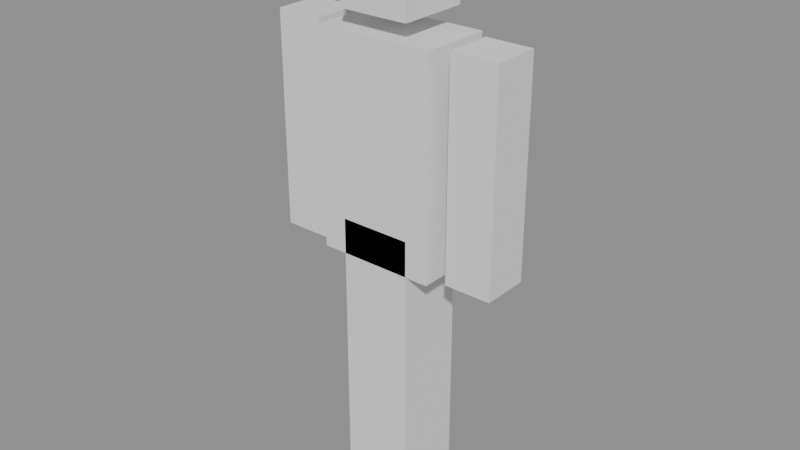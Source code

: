 # Source: blocking.blend  (saved by Blender 5.0.119; exported with 4.5.12 LTS)
import bpy
from mathutils import Matrix  # noqa: F401  (used for matrix-valued properties, if any)

bpy.ops.wm.read_factory_settings(use_empty=True)
scene = bpy.context.scene
scene.name = 'Scene'

# ---- meshes
me_cube = bpy.data.meshes.new('Cube')
me_cube.from_pydata([(-1.0, -1.0, -1.0), (-1.0, -1.0, 1.0), (-1.0, 1.0, -1.0), (-1.0, 1.0, 1.0), (1.0, -1.0, -1.0), (1.0, -1.0, 1.0), (1.0, 1.0, -1.0), (1.0, 1.0, 1.0)], [], [(0, 1, 3, 2), (2, 3, 7, 6), (6, 7, 5, 4), (4, 5, 1, 0), (2, 6, 4, 0), (7, 3, 1, 5)])
_uv = me_cube.uv_layers.new(name='UVMap')
_uv.uv.foreach_set('vector', [0.375, 0.0, 0.625, 0.0, 0.625, 0.25, 0.375, 0.25, 0.375, 0.25, 0.625, 0.25, 0.625, 0.5, 0.375, 0.5, 0.375, 0.5, 0.625, 0.5, 0.625, 0.75, 0.375, 0.75, 0.375, 0.75, 0.625, 0.75, 0.625, 1.0, 0.375, 1.0, 0.125, 0.5, 0.375, 0.5, 0.375, 0.75, 0.125, 0.75, 0.625, 0.5, 0.875, 0.5, 0.875, 0.75, 0.625, 0.75])
me_cube.update()
me_cube_001 = bpy.data.meshes.new('Cube.001')
me_cube_001.from_pydata([(-1.0, -1.0, -1.0), (-1.0, -1.0, 1.0), (-1.0, 1.0, -1.0), (-1.0, 1.0, 1.0), (1.0, -1.0, -1.0), (1.0, -1.0, 1.0), (1.0, 1.0, -1.0), (1.0, 1.0, 1.0)], [], [(0, 1, 3, 2), (2, 3, 7, 6), (6, 7, 5, 4), (4, 5, 1, 0), (2, 6, 4, 0), (7, 3, 1, 5)])
_uv = me_cube_001.uv_layers.new(name='UVMap')
_uv.uv.foreach_set('vector', [0.375, 0.0, 0.625, 0.0, 0.625, 0.25, 0.375, 0.25, 0.375, 0.25, 0.625, 0.25, 0.625, 0.5, 0.375, 0.5, 0.375, 0.5, 0.625, 0.5, 0.625, 0.75, 0.375, 0.75, 0.375, 0.75, 0.625, 0.75, 0.625, 1.0, 0.375, 1.0, 0.125, 0.5, 0.375, 0.5, 0.375, 0.75, 0.125, 0.75, 0.625, 0.5, 0.875, 0.5, 0.875, 0.75, 0.625, 0.75])
me_cube_001.update()
me_cube_002 = bpy.data.meshes.new('Cube.002')
me_cube_002.from_pydata([(-1.0, -1.0, -1.0), (-1.0, -1.0, 1.0), (-1.0, 1.0, -1.0), (-1.0, 1.0, 1.0), (1.0, -1.0, -1.0), (1.0, -1.0, 1.0), (1.0, 1.0, -1.0), (1.0, 1.0, 1.0)], [], [(0, 1, 3, 2), (2, 3, 7, 6), (6, 7, 5, 4), (4, 5, 1, 0), (2, 6, 4, 0), (7, 3, 1, 5)])
_uv = me_cube_002.uv_layers.new(name='UVMap')
_uv.uv.foreach_set('vector', [0.375, 0.0, 0.625, 0.0, 0.625, 0.25, 0.375, 0.25, 0.375, 0.25, 0.625, 0.25, 0.625, 0.5, 0.375, 0.5, 0.375, 0.5, 0.625, 0.5, 0.625, 0.75, 0.375, 0.75, 0.375, 0.75, 0.625, 0.75, 0.625, 1.0, 0.375, 1.0, 0.125, 0.5, 0.375, 0.5, 0.375, 0.75, 0.125, 0.75, 0.625, 0.5, 0.875, 0.5, 0.875, 0.75, 0.625, 0.75])
me_cube_002.update()
me_cube_003 = bpy.data.meshes.new('Cube.003')
me_cube_003.from_pydata([(-1.0, -1.0, -1.0), (-1.0, -1.0, 1.0), (-1.0, 1.0, -1.0), (-1.0, 1.0, 1.0), (1.0, -1.0, -1.0), (1.0, -1.0, 1.0), (1.0, 1.0, -1.0), (1.0, 1.0, 1.0)], [], [(0, 1, 3, 2), (2, 3, 7, 6), (6, 7, 5, 4), (4, 5, 1, 0), (2, 6, 4, 0), (7, 3, 1, 5)])
_uv = me_cube_003.uv_layers.new(name='UVMap')
_uv.uv.foreach_set('vector', [0.375, 0.0, 0.625, 0.0, 0.625, 0.25, 0.375, 0.25, 0.375, 0.25, 0.625, 0.25, 0.625, 0.5, 0.375, 0.5, 0.375, 0.5, 0.625, 0.5, 0.625, 0.75, 0.375, 0.75, 0.375, 0.75, 0.625, 0.75, 0.625, 1.0, 0.375, 1.0, 0.125, 0.5, 0.375, 0.5, 0.375, 0.75, 0.125, 0.75, 0.625, 0.5, 0.875, 0.5, 0.875, 0.75, 0.625, 0.75])
me_cube_003.update()
me_cube_004 = bpy.data.meshes.new('Cube.004')
me_cube_004.from_pydata([(-1.0, -1.0, -1.0), (-1.0, -1.0, 1.0), (-1.0, 1.0, -1.0), (-1.0, 1.0, 1.0), (1.0, -1.0, -1.0), (1.0, -1.0, 1.0), (1.0, 1.0, -1.0), (1.0, 1.0, 1.0)], [], [(0, 1, 3, 2), (2, 3, 7, 6), (6, 7, 5, 4), (4, 5, 1, 0), (2, 6, 4, 0), (7, 3, 1, 5)])
_uv = me_cube_004.uv_layers.new(name='UVMap')
_uv.uv.foreach_set('vector', [0.375, 0.0, 0.625, 0.0, 0.625, 0.25, 0.375, 0.25, 0.375, 0.25, 0.625, 0.25, 0.625, 0.5, 0.375, 0.5, 0.375, 0.5, 0.625, 0.5, 0.625, 0.75, 0.375, 0.75, 0.375, 0.75, 0.625, 0.75, 0.625, 1.0, 0.375, 1.0, 0.125, 0.5, 0.375, 0.5, 0.375, 0.75, 0.125, 0.75, 0.625, 0.5, 0.875, 0.5, 0.875, 0.75, 0.625, 0.75])
me_cube_004.update()

# ---- objects
ob_chr_goblin_legs_lod0 = bpy.data.objects.new('CHR_goblin_legs_LOD0', me_cube)
ob_chr_goblin_torso_lod0 = bpy.data.objects.new('CHR_goblin_torso_LOD0', me_cube_001)
ob_chr_goblin_head_lod0 = bpy.data.objects.new('CHR_goblin_head_LOD0', me_cube_002)
ob_chr_goblin_arm_l_lod0 = bpy.data.objects.new('CHR_goblin_arm_l_LOD0', me_cube_003)
ob_chr_goblin_arm_r_lod0 = bpy.data.objects.new('CHR_goblin_arm_r_LOD0', me_cube_004)

# ---- transforms, parenting, visibility, modifiers, constraints
ob_chr_goblin_legs_lod0.location = (0.0, 0.0, 0.325)
ob_chr_goblin_legs_lod0.scale = (0.078, 0.078, 0.325)
ob_chr_goblin_torso_lod0.location = (0.0, 0.0, 0.806)
ob_chr_goblin_torso_lod0.scale = (0.13, 0.078, 0.234)
ob_chr_goblin_head_lod0.location = (0.0, 0.0, 1.17)
ob_chr_goblin_head_lod0.scale = (0.078, 0.078, 0.091)
ob_chr_goblin_arm_l_lod0.location = (0.208, 0.0, 0.806)
ob_chr_goblin_arm_l_lod0.scale = (0.052, 0.052, 0.234)
ob_chr_goblin_arm_r_lod0.location = (-0.208, 0.0, 0.806)
ob_chr_goblin_arm_r_lod0.scale = (0.052, 0.052, 0.234)

# ---- collection membership
scene.collection.objects.link(ob_chr_goblin_legs_lod0)
scene.collection.objects.link(ob_chr_goblin_torso_lod0)
scene.collection.objects.link(ob_chr_goblin_head_lod0)
scene.collection.objects.link(ob_chr_goblin_arm_l_lod0)
scene.collection.objects.link(ob_chr_goblin_arm_r_lod0)

# ---- scene / render settings (as saved in the file)
scene.frame_start = 1; scene.frame_end = 250; scene.frame_set(1)
scene.render.engine = 'BLENDER_EEVEE_NEXT'
scene.render.bake_bias = 0.0
scene.render.bake_samples = 0
scene.cycles.sampling_pattern = 'TABULATED_SOBOL'
scene.eevee.use_volume_custom_range = False
bpy.context.view_layer.update()

# ---- added for rendering (the .blend has no active camera and no usable light): camera, sun + grey world if the file has none
cam_auto = bpy.data.cameras.new('AutoCamera')
cam_auto.lens = 50.0
cam_auto.sensor_width = 36.0
cam_auto.clip_end = 1000.0
ob_auto_camera = bpy.data.objects.new('AutoCamera', cam_auto)
scene.collection.objects.link(ob_auto_camera)
ob_auto_camera.location = (1.27024, -1.52429, 1.64669)
ob_auto_camera.rotation_euler = (1.09748, -7.21219e-08, 0.694738)
scene.camera = ob_auto_camera
light_auto_sun = bpy.data.lights.new('AutoSun', 'SUN')
light_auto_sun.energy = 3.0
light_auto_sun.angle = 0.0523599
ob_auto_sun = bpy.data.objects.new('AutoSun', light_auto_sun)
scene.collection.objects.link(ob_auto_sun)
ob_auto_sun.rotation_euler = (0.872665, 0.174533, 0.523599)
if scene.world is None:
    world_auto = bpy.data.worlds.new('AutoWorld')
    world_auto.color = (0.3, 0.3, 0.3)
    scene.world = world_auto
bpy.context.view_layer.update()

